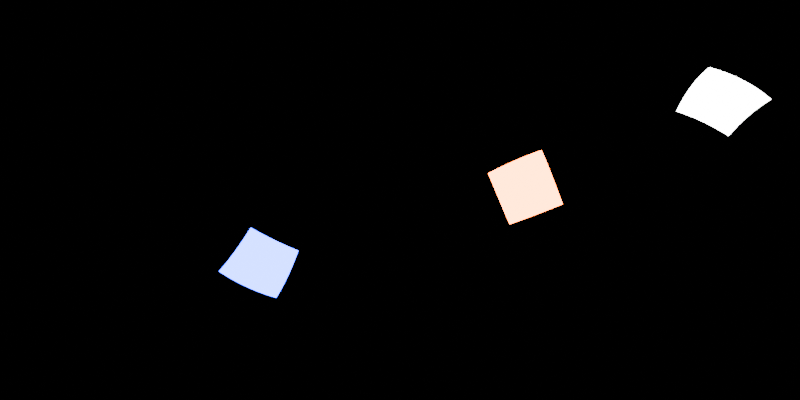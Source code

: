 # Source: blender-studio-environment-map.blend  (saved by Blender 4.2.66; exported with 4.5.12 LTS)
import bpy
from mathutils import Matrix  # noqa: F401  (used for matrix-valued properties, if any)

bpy.ops.wm.read_factory_settings(use_empty=True)
scene = bpy.context.scene
scene.name = 'Scene'

# ---- collections
col_collection = bpy.data.collections.new('Collection'); scene.collection.children.link(col_collection)

# ---- world
world_world = bpy.data.worlds.new('World'); scene.world = world_world
world_world.use_nodes = True; world_world.node_tree.nodes.clear()
_N = world_world.node_tree.nodes; _L = world_world.node_tree.links
n0 = _N.new('ShaderNodeOutputWorld'); n0.name = 'World Output'; n0.location = (300, 300)
n1 = _N.new('ShaderNodeBackground'); n1.name = 'Background'; n1.location = (10, 300)
n1.inputs[0].default_value = (0.0, 0.0, 0.0, 1.0)
_L.new(n1.outputs[0], n0.inputs[0])
n0.is_active_output = True
world_world.color = (0.05088, 0.05088, 0.05088)
world_world.sun_shadow_jitter_overblur = 0.0

# ---- cameras
cam_camera_001 = bpy.data.cameras.new('Camera.001')
cam_camera_001.type = 'PANO'
cam_camera_001.panorama_type = 'EQUIRECTANGULAR'

# ---- lights
light_area_001 = bpy.data.lights.new('Area.001', 'AREA')
light_area_001.energy = 1000.0
light_area_001.size = 1.1
light_area_001.size_y = 1.0
light_area_005 = bpy.data.lights.new('Area.005', 'AREA')
light_area_005.color = (1.0, 0.1398, 0.0)
light_area_005.energy = 1000.0
light_area_005.size = 1.1
light_area_005.size_y = 1.0
light_area_006 = bpy.data.lights.new('Area.006', 'AREA')
light_area_006.color = (0.0, 0.01491, 1.0)
light_area_006.energy = 1000.0
light_area_006.size = 1.1
light_area_006.size_y = 1.0

# ---- objects
ob_camera = bpy.data.objects.new('Camera', cam_camera_001)
ob_area_001 = bpy.data.objects.new('Area.001', light_area_001)
ob_area_003 = bpy.data.objects.new('Area.003', light_area_005)
ob_area_004 = bpy.data.objects.new('Area.004', light_area_006)

# ---- transforms, parenting, visibility, modifiers, constraints
ob_camera.location = (0.0, 0.0, 0.0)
ob_camera.rotation_euler = (1.571, 0.0, 0.0)
ob_area_001.location = (3.568, -5.016, 6.079)
ob_area_001.rotation_euler = (0.6121, 0.6538, -0.1538)
ob_area_001.scale = (3.139, 3.139, 3.139)
ob_area_001.visible_camera = True
ob_area_003.location = (6.154, 4.13, 0.712)
ob_area_003.rotation_euler = (1.443, 0.3752, 2.002)
ob_area_003.scale = (3.139, 3.139, 3.139)
ob_area_003.visible_camera = True
ob_area_004.location = (-6.384, 3.358, -3.912)
ob_area_004.rotation_euler = (3.914, -0.8454, 1.878)
ob_area_004.scale = (3.139, 3.139, 3.139)
ob_area_004.visible_camera = True

# ---- collection membership
col_collection.objects.link(ob_camera)
col_collection.objects.link(ob_area_001)
col_collection.objects.link(ob_area_003)
col_collection.objects.link(ob_area_004)

# ---- scene / render settings (as saved in the file)
scene.camera = ob_camera
scene.frame_start = 1; scene.frame_end = 250; scene.frame_set(1)
scene.render.engine = 'CYCLES'
scene.render.resolution_x = 2048
scene.render.resolution_y = 1024
scene.cycles.samples = 256
bpy.context.view_layer.update()
